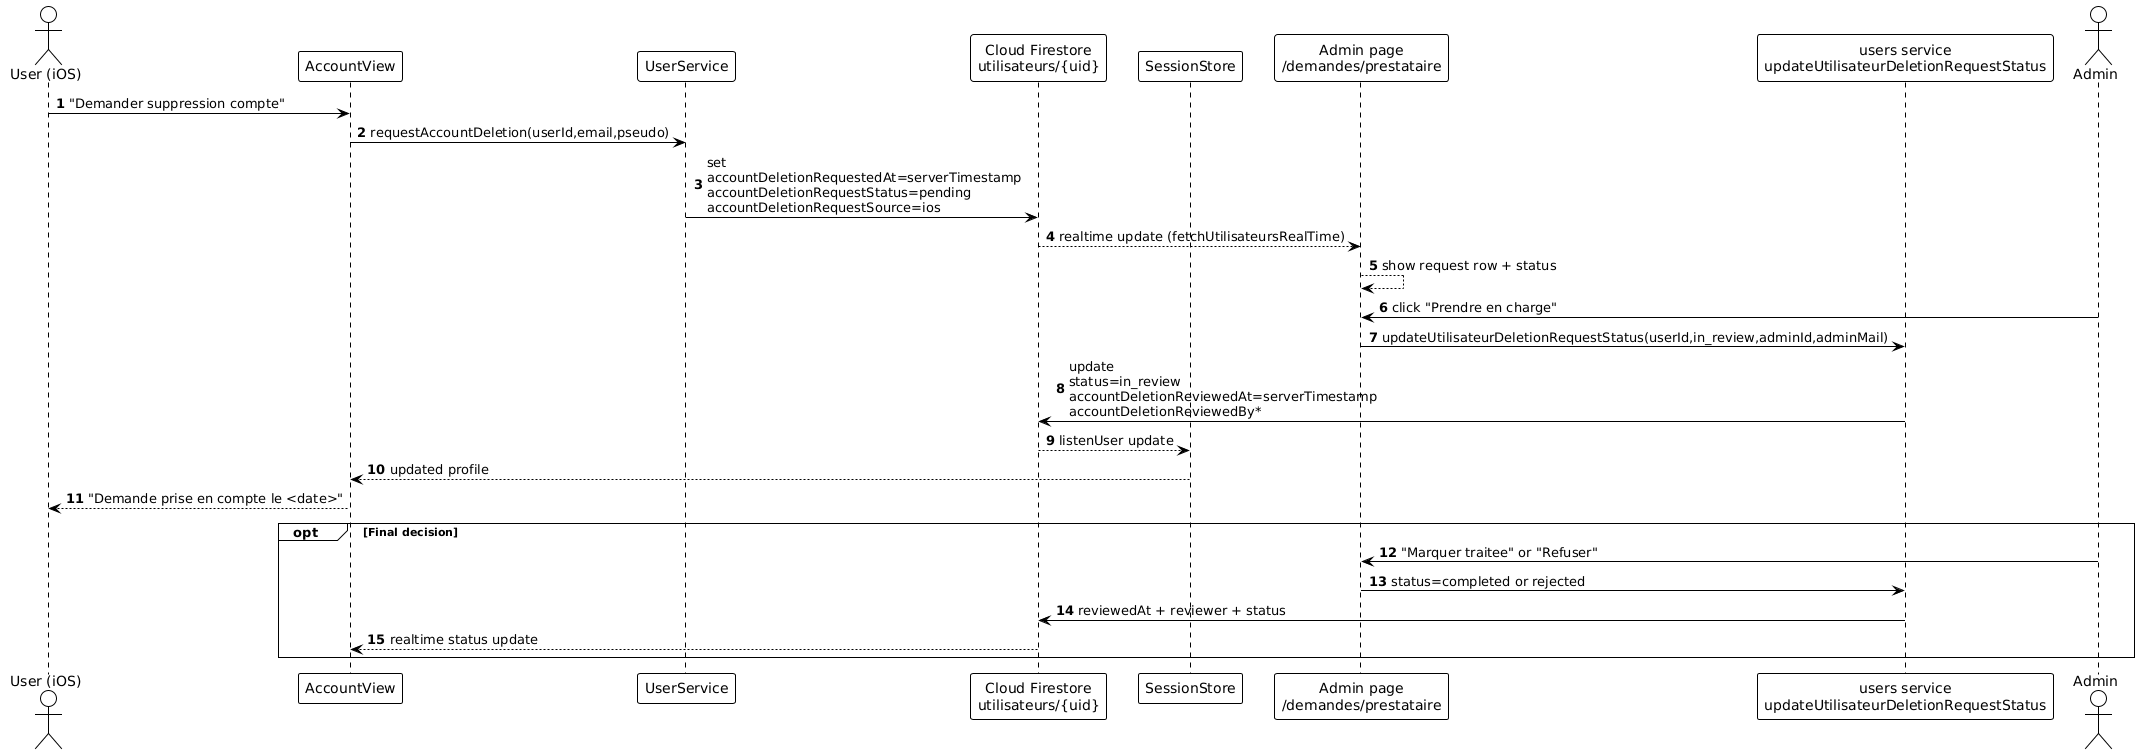

The diagram above was rendered by PlantUML. Its source (embedded in the PNG):
@startuml
!theme plain

autonumber

actor "User (iOS)" as User
participant "AccountView" as AccountView
participant "UserService" as UserService
participant "Cloud Firestore\nutilisateurs/{uid}" as UsersDoc
participant "SessionStore" as SessionStore
participant "Admin page\n/demandes/prestataire" as AdminPage
participant "users service\nupdateUtilisateurDeletionRequestStatus" as UsersService

User -> AccountView : "Demander suppression compte"
AccountView -> UserService : requestAccountDeletion(userId,email,pseudo)
UserService -> UsersDoc : set\naccountDeletionRequestedAt=serverTimestamp\naccountDeletionRequestStatus=pending\naccountDeletionRequestSource=ios

UsersDoc --> AdminPage : realtime update (fetchUtilisateursRealTime)
AdminPage --> AdminPage : show request row + status

actor "Admin" as Admin
Admin -> AdminPage : click "Prendre en charge"
AdminPage -> UsersService : updateUtilisateurDeletionRequestStatus(userId,in_review,adminId,adminMail)
UsersService -> UsersDoc : update\nstatus=in_review\naccountDeletionReviewedAt=serverTimestamp\naccountDeletionReviewedBy*

UsersDoc --> SessionStore : listenUser update
SessionStore --> AccountView : updated profile
AccountView --> User : "Demande prise en compte le <date>"

opt Final decision
  Admin -> AdminPage : "Marquer traitee" or "Refuser"
  AdminPage -> UsersService : status=completed or rejected
  UsersService -> UsersDoc : reviewedAt + reviewer + status
  UsersDoc --> AccountView : realtime status update
end
@enduml